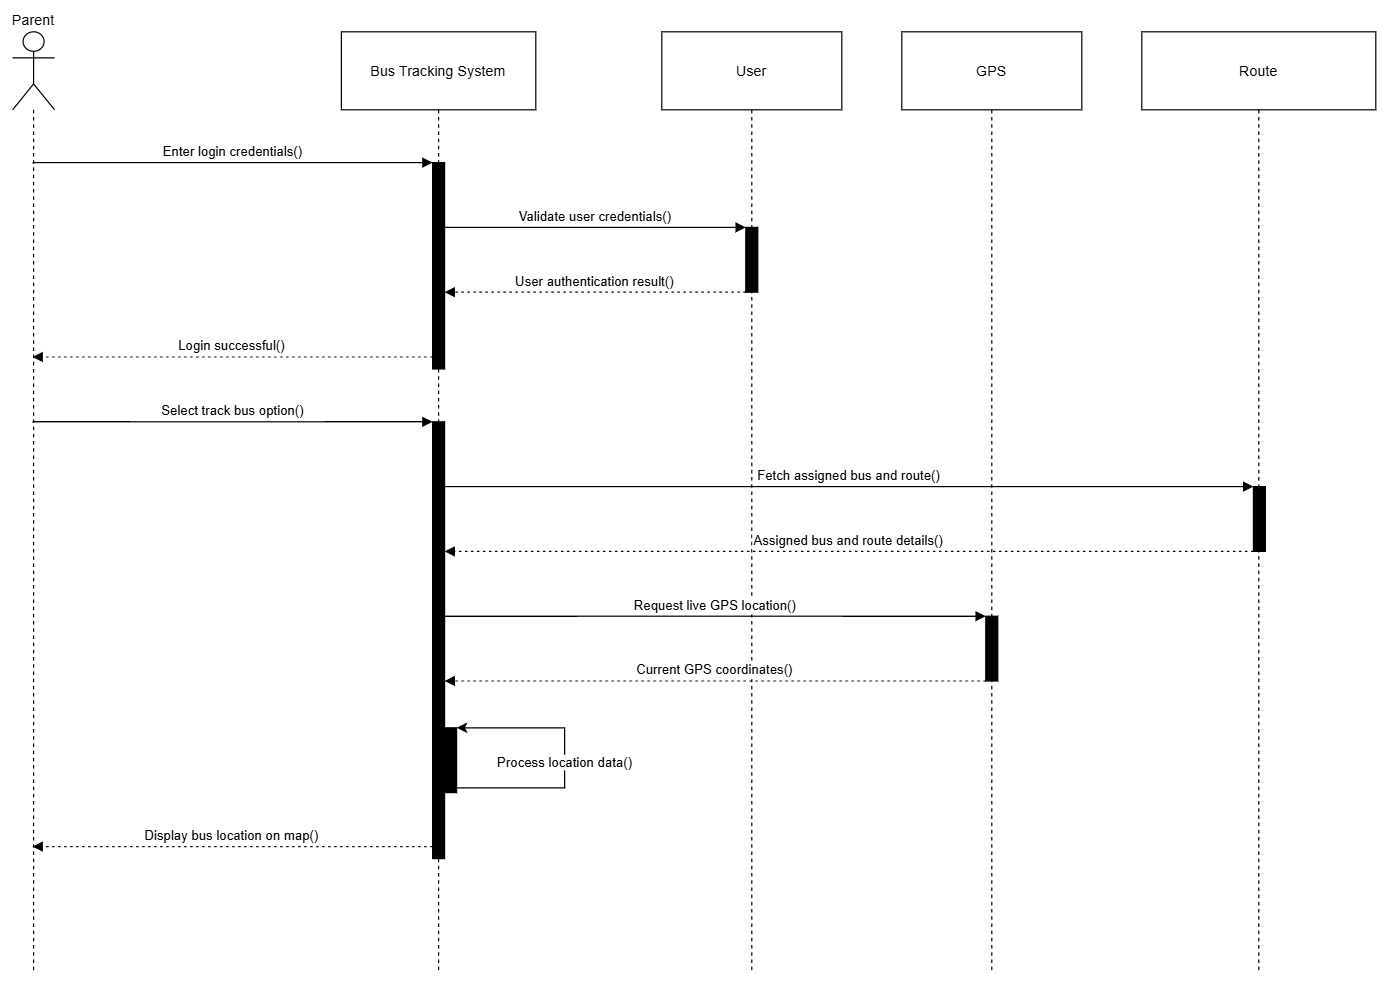

The diagram above was exported from draw.io. Its source (the exported page's mxGraphModel, read from the mxfile embedded in the PNG):
<mxGraphModel dx="1424" dy="-143" grid="1" gridSize="10" guides="1" tooltips="1" connect="1" arrows="1" fold="1" page="1" pageScale="1" pageWidth="850" pageHeight="1100" math="0" shadow="0">
  <root>
    <mxCell id="0" />
    <mxCell id="1" parent="0" />
    <mxCell id="P1QnGxzS0yn3tGhcsY8g-1" parent="1" style="shape=umlLifeline;perimeter=lifelinePerimeter;whiteSpace=wrap;container=1;dropTarget=0;collapsible=0;recursiveResize=0;outlineConnect=0;portConstraint=eastwest;newEdgeStyle={&quot;edgeStyle&quot;:&quot;elbowEdgeStyle&quot;,&quot;elbow&quot;:&quot;vertical&quot;,&quot;curved&quot;:0,&quot;rounded&quot;:0};participant=umlActor;verticalAlign=bottom;labelPosition=center;verticalLabelPosition=top;align=center;size=65;" value="Parent" vertex="1">
      <mxGeometry height="784" width="35" x="220" y="1180" as="geometry" />
    </mxCell>
    <mxCell id="P1QnGxzS0yn3tGhcsY8g-2" parent="1" style="shape=umlLifeline;perimeter=lifelinePerimeter;whiteSpace=wrap;container=1;dropTarget=0;collapsible=0;recursiveResize=0;outlineConnect=0;portConstraint=eastwest;newEdgeStyle={&quot;edgeStyle&quot;:&quot;elbowEdgeStyle&quot;,&quot;elbow&quot;:&quot;vertical&quot;,&quot;curved&quot;:0,&quot;rounded&quot;:0};size=65;" value="Bus Tracking System" vertex="1">
      <mxGeometry height="784" width="162" x="494" y="1180" as="geometry" />
    </mxCell>
    <mxCell id="P1QnGxzS0yn3tGhcsY8g-3" parent="P1QnGxzS0yn3tGhcsY8g-2" style="points=[];perimeter=orthogonalPerimeter;outlineConnect=0;targetShapes=umlLifeline;portConstraint=eastwest;newEdgeStyle={&quot;edgeStyle&quot;:&quot;elbowEdgeStyle&quot;,&quot;elbow&quot;:&quot;vertical&quot;,&quot;curved&quot;:0,&quot;rounded&quot;:0};fillColor=#000000;" value="" vertex="1">
      <mxGeometry height="172" width="10" x="76" y="109" as="geometry" />
    </mxCell>
    <mxCell id="P1QnGxzS0yn3tGhcsY8g-4" parent="P1QnGxzS0yn3tGhcsY8g-2" style="points=[];perimeter=orthogonalPerimeter;outlineConnect=0;targetShapes=umlLifeline;portConstraint=eastwest;newEdgeStyle={&quot;edgeStyle&quot;:&quot;elbowEdgeStyle&quot;,&quot;elbow&quot;:&quot;vertical&quot;,&quot;curved&quot;:0,&quot;rounded&quot;:0};fillColor=#000000;" value="" vertex="1">
      <mxGeometry height="364" width="10" x="76" y="325" as="geometry" />
    </mxCell>
    <mxCell id="P1QnGxzS0yn3tGhcsY8g-24" parent="P1QnGxzS0yn3tGhcsY8g-2" style="points=[];perimeter=orthogonalPerimeter;outlineConnect=0;targetShapes=umlLifeline;portConstraint=eastwest;newEdgeStyle={&quot;edgeStyle&quot;:&quot;elbowEdgeStyle&quot;,&quot;elbow&quot;:&quot;vertical&quot;,&quot;curved&quot;:0,&quot;rounded&quot;:0};fillColor=#000000;" value="" vertex="1">
      <mxGeometry height="54" width="10" x="86" y="580" as="geometry" />
    </mxCell>
    <mxCell id="P1QnGxzS0yn3tGhcsY8g-26" edge="1" parent="P1QnGxzS0yn3tGhcsY8g-2" source="P1QnGxzS0yn3tGhcsY8g-24" style="endArrow=classic;html=1;rounded=0;" value="">
      <mxGeometry height="50" relative="1" width="50" as="geometry">
        <Array as="points">
          <mxPoint x="186" y="630" />
          <mxPoint x="186" y="580" />
        </Array>
        <mxPoint x="186" y="620" as="sourcePoint" />
        <mxPoint x="96" y="580" as="targetPoint" />
      </mxGeometry>
    </mxCell>
    <mxCell id="P1QnGxzS0yn3tGhcsY8g-27" connectable="0" parent="P1QnGxzS0yn3tGhcsY8g-26" style="edgeLabel;html=1;align=center;verticalAlign=middle;resizable=0;points=[];" value="Process location data()" vertex="1">
      <mxGeometry relative="1" x="-0.0365" y="1" as="geometry">
        <mxPoint as="offset" />
      </mxGeometry>
    </mxCell>
    <mxCell id="P1QnGxzS0yn3tGhcsY8g-5" parent="1" style="shape=umlLifeline;perimeter=lifelinePerimeter;whiteSpace=wrap;container=1;dropTarget=0;collapsible=0;recursiveResize=0;outlineConnect=0;portConstraint=eastwest;newEdgeStyle={&quot;edgeStyle&quot;:&quot;elbowEdgeStyle&quot;,&quot;elbow&quot;:&quot;vertical&quot;,&quot;curved&quot;:0,&quot;rounded&quot;:0};size=65;" value="User" vertex="1">
      <mxGeometry height="784" width="150" x="761" y="1180" as="geometry" />
    </mxCell>
    <mxCell id="P1QnGxzS0yn3tGhcsY8g-6" parent="P1QnGxzS0yn3tGhcsY8g-5" style="points=[];perimeter=orthogonalPerimeter;outlineConnect=0;targetShapes=umlLifeline;portConstraint=eastwest;newEdgeStyle={&quot;edgeStyle&quot;:&quot;elbowEdgeStyle&quot;,&quot;elbow&quot;:&quot;vertical&quot;,&quot;curved&quot;:0,&quot;rounded&quot;:0};fillColor=#000000;" value="" vertex="1">
      <mxGeometry height="54" width="10" x="70" y="163" as="geometry" />
    </mxCell>
    <mxCell id="P1QnGxzS0yn3tGhcsY8g-7" parent="1" style="shape=umlLifeline;perimeter=lifelinePerimeter;whiteSpace=wrap;container=1;dropTarget=0;collapsible=0;recursiveResize=0;outlineConnect=0;portConstraint=eastwest;newEdgeStyle={&quot;edgeStyle&quot;:&quot;elbowEdgeStyle&quot;,&quot;elbow&quot;:&quot;vertical&quot;,&quot;curved&quot;:0,&quot;rounded&quot;:0};size=65;" value="GPS" vertex="1">
      <mxGeometry height="784" width="150" x="961" y="1180" as="geometry" />
    </mxCell>
    <mxCell id="P1QnGxzS0yn3tGhcsY8g-8" parent="P1QnGxzS0yn3tGhcsY8g-7" style="points=[];perimeter=orthogonalPerimeter;outlineConnect=0;targetShapes=umlLifeline;portConstraint=eastwest;newEdgeStyle={&quot;edgeStyle&quot;:&quot;elbowEdgeStyle&quot;,&quot;elbow&quot;:&quot;vertical&quot;,&quot;curved&quot;:0,&quot;rounded&quot;:0};fillColor=#000000;" value="" vertex="1">
      <mxGeometry height="54" width="10" x="70" y="487" as="geometry" />
    </mxCell>
    <mxCell id="P1QnGxzS0yn3tGhcsY8g-9" parent="1" style="shape=umlLifeline;perimeter=lifelinePerimeter;whiteSpace=wrap;container=1;dropTarget=0;collapsible=0;recursiveResize=0;outlineConnect=0;portConstraint=eastwest;newEdgeStyle={&quot;edgeStyle&quot;:&quot;elbowEdgeStyle&quot;,&quot;elbow&quot;:&quot;vertical&quot;,&quot;curved&quot;:0,&quot;rounded&quot;:0};size=65;" value="Route" vertex="1">
      <mxGeometry height="784" width="195" x="1161" y="1180" as="geometry" />
    </mxCell>
    <mxCell id="P1QnGxzS0yn3tGhcsY8g-10" parent="P1QnGxzS0yn3tGhcsY8g-9" style="points=[];perimeter=orthogonalPerimeter;outlineConnect=0;targetShapes=umlLifeline;portConstraint=eastwest;newEdgeStyle={&quot;edgeStyle&quot;:&quot;elbowEdgeStyle&quot;,&quot;elbow&quot;:&quot;vertical&quot;,&quot;curved&quot;:0,&quot;rounded&quot;:0};fillStyle=solid;strokeColor=default;fillColor=#000000;" value="" vertex="1">
      <mxGeometry height="54" width="10" x="93" y="379" as="geometry" />
    </mxCell>
    <mxCell id="P1QnGxzS0yn3tGhcsY8g-11" edge="1" parent="1" source="P1QnGxzS0yn3tGhcsY8g-1" style="verticalAlign=bottom;edgeStyle=elbowEdgeStyle;elbow=vertical;curved=0;rounded=0;endArrow=block;" target="P1QnGxzS0yn3tGhcsY8g-3" value="Enter login credentials()">
      <mxGeometry relative="1" as="geometry">
        <Array as="points">
          <mxPoint x="444" y="1289" />
        </Array>
      </mxGeometry>
    </mxCell>
    <mxCell id="P1QnGxzS0yn3tGhcsY8g-12" edge="1" parent="1" source="P1QnGxzS0yn3tGhcsY8g-3" style="verticalAlign=bottom;edgeStyle=elbowEdgeStyle;elbow=vertical;curved=0;rounded=0;endArrow=block;" target="P1QnGxzS0yn3tGhcsY8g-6" value="Validate user credentials()">
      <mxGeometry relative="1" as="geometry">
        <Array as="points">
          <mxPoint x="716" y="1343" />
        </Array>
      </mxGeometry>
    </mxCell>
    <mxCell id="P1QnGxzS0yn3tGhcsY8g-13" edge="1" parent="1" source="P1QnGxzS0yn3tGhcsY8g-6" style="verticalAlign=bottom;edgeStyle=elbowEdgeStyle;elbow=vertical;curved=0;rounded=0;dashed=1;dashPattern=2 3;endArrow=block;" target="P1QnGxzS0yn3tGhcsY8g-3" value="User authentication result()">
      <mxGeometry relative="1" as="geometry">
        <Array as="points">
          <mxPoint x="717" y="1397" />
        </Array>
      </mxGeometry>
    </mxCell>
    <mxCell id="P1QnGxzS0yn3tGhcsY8g-14" edge="1" parent="1" source="P1QnGxzS0yn3tGhcsY8g-3" style="verticalAlign=bottom;edgeStyle=elbowEdgeStyle;elbow=vertical;curved=0;rounded=0;dashed=1;dashPattern=2 3;endArrow=block;" target="P1QnGxzS0yn3tGhcsY8g-1" value="Login successful()">
      <mxGeometry relative="1" as="geometry">
        <Array as="points">
          <mxPoint x="445" y="1451" />
        </Array>
      </mxGeometry>
    </mxCell>
    <mxCell id="P1QnGxzS0yn3tGhcsY8g-15" edge="1" parent="1" source="P1QnGxzS0yn3tGhcsY8g-1" style="verticalAlign=bottom;edgeStyle=elbowEdgeStyle;elbow=vertical;curved=0;rounded=0;endArrow=block;" target="P1QnGxzS0yn3tGhcsY8g-4" value="Select track bus option()">
      <mxGeometry relative="1" as="geometry">
        <Array as="points">
          <mxPoint x="444" y="1505" />
        </Array>
      </mxGeometry>
    </mxCell>
    <mxCell id="P1QnGxzS0yn3tGhcsY8g-16" edge="1" parent="1" source="P1QnGxzS0yn3tGhcsY8g-4" style="verticalAlign=bottom;edgeStyle=elbowEdgeStyle;elbow=vertical;curved=0;rounded=0;endArrow=block;" target="P1QnGxzS0yn3tGhcsY8g-10" value="Fetch assigned bus and route()">
      <mxGeometry relative="1" as="geometry">
        <Array as="points">
          <mxPoint x="927" y="1559" />
        </Array>
      </mxGeometry>
    </mxCell>
    <mxCell id="P1QnGxzS0yn3tGhcsY8g-17" edge="1" parent="1" source="P1QnGxzS0yn3tGhcsY8g-10" style="verticalAlign=bottom;edgeStyle=elbowEdgeStyle;elbow=vertical;curved=0;rounded=0;dashed=1;dashPattern=2 3;endArrow=block;" target="P1QnGxzS0yn3tGhcsY8g-4" value="Assigned bus and route details()">
      <mxGeometry relative="1" as="geometry">
        <Array as="points">
          <mxPoint x="928" y="1613" />
        </Array>
      </mxGeometry>
    </mxCell>
    <mxCell id="P1QnGxzS0yn3tGhcsY8g-18" edge="1" parent="1" source="P1QnGxzS0yn3tGhcsY8g-4" style="verticalAlign=bottom;edgeStyle=elbowEdgeStyle;elbow=vertical;curved=0;rounded=0;endArrow=block;" target="P1QnGxzS0yn3tGhcsY8g-8" value="Request live GPS location()">
      <mxGeometry relative="1" as="geometry">
        <Array as="points">
          <mxPoint x="816" y="1667" />
        </Array>
      </mxGeometry>
    </mxCell>
    <mxCell id="P1QnGxzS0yn3tGhcsY8g-19" edge="1" parent="1" source="P1QnGxzS0yn3tGhcsY8g-8" style="verticalAlign=bottom;edgeStyle=elbowEdgeStyle;elbow=vertical;curved=0;rounded=0;dashed=1;dashPattern=2 3;endArrow=block;" target="P1QnGxzS0yn3tGhcsY8g-4" value="Current GPS coordinates()">
      <mxGeometry relative="1" as="geometry">
        <Array as="points">
          <mxPoint x="817" y="1721" />
        </Array>
      </mxGeometry>
    </mxCell>
    <mxCell id="P1QnGxzS0yn3tGhcsY8g-21" edge="1" parent="1" source="P1QnGxzS0yn3tGhcsY8g-4" style="verticalAlign=bottom;edgeStyle=elbowEdgeStyle;elbow=vertical;curved=0;rounded=0;dashed=1;dashPattern=2 3;endArrow=block;" target="P1QnGxzS0yn3tGhcsY8g-1" value="Display bus location on map()">
      <mxGeometry relative="1" as="geometry">
        <Array as="points">
          <mxPoint x="445" y="1859" />
        </Array>
      </mxGeometry>
    </mxCell>
  </root>
</mxGraphModel>